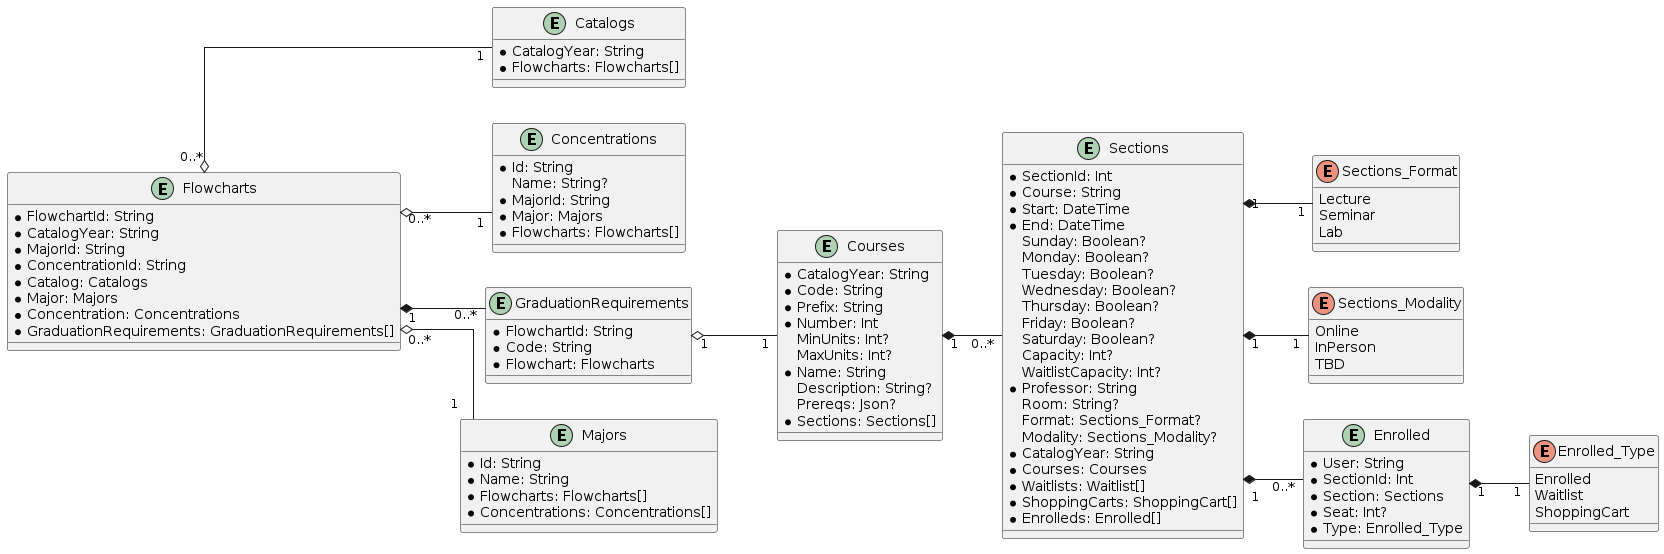

The diagram above was rendered by PlantUML. Its source (embedded in the PNG):
@startuml uml

skinparam linetype ortho

left to right direction

enum Sections_Format {
  Lecture
  Seminar
  Lab
}

enum Sections_Modality {
  Online
  InPerson
  TBD
}

enum Enrolled_Type {
  Enrolled
  Waitlist
  ShoppingCart
}

entity Courses {
  * CatalogYear: String
  * Code: String
  * Prefix: String
  * Number: Int
  MinUnits: Int?
  MaxUnits: Int?
  * Name: String
  Description: String?
  Prereqs: Json?
  * Sections: Sections[]
}

' Unifed here but not in schema yet
entity Enrolled {
  * User: String
  * SectionId: Int
  * Section: Sections
  * Seat: Int?
  * Type: Enrolled_Type
}

entity Sections {
  * SectionId: Int
  * Course: String
  * Start: DateTime
  * End: DateTime
  Sunday: Boolean?
  Monday: Boolean?
  Tuesday: Boolean?
  Wednesday: Boolean?
  Thursday: Boolean?
  Friday: Boolean?
  Saturday: Boolean?
  Capacity: Int?
  WaitlistCapacity: Int?
  * Professor: String
  Room: String?
  Format: Sections_Format?
  Modality: Sections_Modality?
  * CatalogYear: String
  * Courses: Courses
  * Waitlists: Waitlist[]
  * ShoppingCarts: ShoppingCart[]
  * Enrolleds: Enrolled[]
}

entity Flowcharts {
  * FlowchartId: String
  * CatalogYear: String
  * MajorId: String
  * ConcentrationId: String
  * Catalog: Catalogs
  * Major: Majors
  * Concentration: Concentrations
  * GraduationRequirements: GraduationRequirements[]
}

entity Catalogs {
  * CatalogYear: String
  * Flowcharts: Flowcharts[]
}

entity Concentrations {
  * Id: String
  Name: String?
  * MajorId: String
  * Major: Majors
  * Flowcharts: Flowcharts[]
}

entity GraduationRequirements {
  * FlowchartId: String
  * Code: String
  * Flowchart: Flowcharts
}

entity Majors {
  * Id: String
  * Name: String
  * Flowcharts: Flowcharts[]
  * Concentrations: Concentrations[]
}

Courses "1" *-- "0..*" Sections
Sections "1" *-- "0..*" Enrolled
Enrolled "1" *-- "1" Enrolled_Type
Sections "1" *-- "1" Sections_Format
Sections "1" *-- "1" Sections_Modality
Flowcharts "0..*" o-- "1" Catalogs
Flowcharts "0..*" o-- "1" Concentrations
Flowcharts "0..*" o-- "1" Majors
Flowcharts "1" *-- "0..*" GraduationRequirements
GraduationRequirements "1"  o-- "1" Courses

@enduml